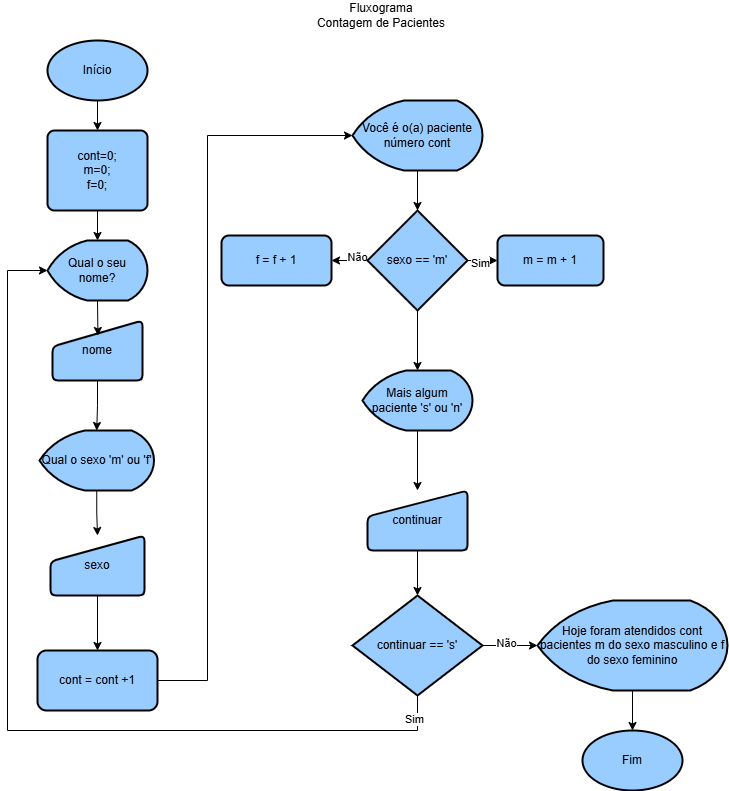

The diagram above was exported from draw.io. Its source (the exported page's mxGraphModel, read from the mxfile embedded in the PNG):
<mxGraphModel dx="1808" dy="1065" grid="1" gridSize="10" guides="1" tooltips="1" connect="1" arrows="1" fold="1" page="1" pageScale="1" pageWidth="827" pageHeight="1169" math="0" shadow="0">
  <root>
    <mxCell id="0" />
    <mxCell id="1" parent="0" />
    <mxCell id="ZWjN4ZA6BRFM6MBmte8f-1" parent="1" style="text;html=1;whiteSpace=wrap;strokeColor=none;fillColor=none;align=center;verticalAlign=middle;rounded=0;" value="Fluxograma&lt;div&gt;Contagem de Pacientes&lt;/div&gt;" vertex="1">
      <mxGeometry height="30" width="150" x="339" y="20" as="geometry" />
    </mxCell>
    <mxCell id="ZWjN4ZA6BRFM6MBmte8f-16" edge="1" parent="1" source="ZWjN4ZA6BRFM6MBmte8f-2" style="edgeStyle=orthogonalEdgeStyle;rounded=0;orthogonalLoop=1;jettySize=auto;html=1;fillColor=#99CCFF;" target="ZWjN4ZA6BRFM6MBmte8f-5" value="">
      <mxGeometry relative="1" as="geometry" />
    </mxCell>
    <mxCell id="ZWjN4ZA6BRFM6MBmte8f-2" parent="1" style="rounded=1;whiteSpace=wrap;html=1;absoluteArcSize=1;arcSize=14;strokeWidth=2;fillColor=#99CCFF;" value="cont=0;&lt;div&gt;m=0;&lt;/div&gt;&lt;div&gt;f=0;&lt;/div&gt;" vertex="1">
      <mxGeometry height="80" width="100" x="80" y="150" as="geometry" />
    </mxCell>
    <mxCell id="ZWjN4ZA6BRFM6MBmte8f-15" edge="1" parent="1" source="ZWjN4ZA6BRFM6MBmte8f-3" style="edgeStyle=orthogonalEdgeStyle;rounded=0;orthogonalLoop=1;jettySize=auto;html=1;fillColor=#99CCFF;" target="ZWjN4ZA6BRFM6MBmte8f-2" value="">
      <mxGeometry relative="1" as="geometry" />
    </mxCell>
    <mxCell id="ZWjN4ZA6BRFM6MBmte8f-3" parent="1" style="strokeWidth=2;html=1;shape=mxgraph.flowchart.start_1;whiteSpace=wrap;fillColor=#99CCFF;" value="Início" vertex="1">
      <mxGeometry height="60" width="100" x="80" y="60" as="geometry" />
    </mxCell>
    <mxCell id="ZWjN4ZA6BRFM6MBmte8f-18" edge="1" parent="1" source="ZWjN4ZA6BRFM6MBmte8f-4" style="edgeStyle=orthogonalEdgeStyle;rounded=0;orthogonalLoop=1;jettySize=auto;html=1;fillColor=#99CCFF;" target="ZWjN4ZA6BRFM6MBmte8f-6" value="">
      <mxGeometry relative="1" as="geometry" />
    </mxCell>
    <mxCell id="ZWjN4ZA6BRFM6MBmte8f-4" parent="1" style="html=1;strokeWidth=2;shape=manualInput;whiteSpace=wrap;rounded=1;size=26;arcSize=11;fillColor=#99CCFF;" value="nome" vertex="1">
      <mxGeometry height="60" width="90" x="85" y="340" as="geometry" />
    </mxCell>
    <mxCell id="ZWjN4ZA6BRFM6MBmte8f-5" parent="1" style="strokeWidth=2;html=1;shape=mxgraph.flowchart.display;whiteSpace=wrap;fillColor=#99CCFF;" value="Qual o seu nome?" vertex="1">
      <mxGeometry height="60" width="100" x="80" y="260" as="geometry" />
    </mxCell>
    <mxCell id="ZWjN4ZA6BRFM6MBmte8f-19" edge="1" parent="1" source="ZWjN4ZA6BRFM6MBmte8f-6" style="edgeStyle=orthogonalEdgeStyle;rounded=0;orthogonalLoop=1;jettySize=auto;html=1;fillColor=#99CCFF;" target="ZWjN4ZA6BRFM6MBmte8f-8" value="">
      <mxGeometry relative="1" as="geometry" />
    </mxCell>
    <mxCell id="ZWjN4ZA6BRFM6MBmte8f-6" parent="1" style="strokeWidth=2;html=1;shape=mxgraph.flowchart.display;whiteSpace=wrap;fillColor=#99CCFF;" value="Qual o sexo 'm' ou 'f'" vertex="1">
      <mxGeometry height="60" width="114.5" x="72" y="450" as="geometry" />
    </mxCell>
    <mxCell id="ZWjN4ZA6BRFM6MBmte8f-20" edge="1" parent="1" source="ZWjN4ZA6BRFM6MBmte8f-8" style="edgeStyle=orthogonalEdgeStyle;rounded=0;orthogonalLoop=1;jettySize=auto;html=1;fillColor=#99CCFF;" target="ZWjN4ZA6BRFM6MBmte8f-9" value="">
      <mxGeometry relative="1" as="geometry" />
    </mxCell>
    <mxCell id="ZWjN4ZA6BRFM6MBmte8f-8" parent="1" style="html=1;strokeWidth=2;shape=manualInput;whiteSpace=wrap;rounded=1;size=26;arcSize=11;fillColor=#99CCFF;" value="sexo" vertex="1">
      <mxGeometry height="60" width="94" x="83" y="555" as="geometry" />
    </mxCell>
    <mxCell id="ZWjN4ZA6BRFM6MBmte8f-9" parent="1" style="rounded=1;whiteSpace=wrap;html=1;strokeWidth=2;fillColor=#99CCFF;" value="cont = cont +1" vertex="1">
      <mxGeometry height="60" width="120" x="70" y="670" as="geometry" />
    </mxCell>
    <mxCell id="ZWjN4ZA6BRFM6MBmte8f-28" edge="1" parent="1" source="ZWjN4ZA6BRFM6MBmte8f-10" style="edgeStyle=orthogonalEdgeStyle;rounded=0;orthogonalLoop=1;jettySize=auto;html=1;fillColor=#99CCFF;" target="ZWjN4ZA6BRFM6MBmte8f-11" value="">
      <mxGeometry relative="1" as="geometry" />
    </mxCell>
    <mxCell id="ZWjN4ZA6BRFM6MBmte8f-10" parent="1" style="strokeWidth=2;html=1;shape=mxgraph.flowchart.display;whiteSpace=wrap;fillColor=#99CCFF;" value="Você é o(a) paciente número cont" vertex="1">
      <mxGeometry height="70" width="130" x="385" y="120" as="geometry" />
    </mxCell>
    <mxCell id="ZWjN4ZA6BRFM6MBmte8f-24" edge="1" parent="1" source="ZWjN4ZA6BRFM6MBmte8f-11" style="edgeStyle=orthogonalEdgeStyle;rounded=0;orthogonalLoop=1;jettySize=auto;html=1;fillColor=#99CCFF;" target="ZWjN4ZA6BRFM6MBmte8f-12" value="">
      <mxGeometry relative="1" as="geometry" />
    </mxCell>
    <mxCell id="ZWjN4ZA6BRFM6MBmte8f-25" connectable="0" parent="ZWjN4ZA6BRFM6MBmte8f-24" style="edgeLabel;html=1;align=center;verticalAlign=middle;resizable=0;points=[];fillColor=#99CCFF;" value="Não" vertex="1">
      <mxGeometry relative="1" x="-0.5156" y="-4" as="geometry">
        <mxPoint x="-1" as="offset" />
      </mxGeometry>
    </mxCell>
    <mxCell id="ZWjN4ZA6BRFM6MBmte8f-26" edge="1" parent="1" source="ZWjN4ZA6BRFM6MBmte8f-11" style="edgeStyle=orthogonalEdgeStyle;rounded=0;orthogonalLoop=1;jettySize=auto;html=1;fillColor=#99CCFF;" target="ZWjN4ZA6BRFM6MBmte8f-13" value="">
      <mxGeometry relative="1" as="geometry" />
    </mxCell>
    <mxCell id="ZWjN4ZA6BRFM6MBmte8f-27" connectable="0" parent="ZWjN4ZA6BRFM6MBmte8f-26" style="edgeLabel;html=1;align=center;verticalAlign=middle;resizable=0;points=[];fillColor=#99CCFF;" value="Sim" vertex="1">
      <mxGeometry relative="1" x="0.112" y="2" as="geometry">
        <mxPoint x="-1" as="offset" />
      </mxGeometry>
    </mxCell>
    <mxCell id="ZWjN4ZA6BRFM6MBmte8f-29" edge="1" parent="1" source="ZWjN4ZA6BRFM6MBmte8f-11" style="edgeStyle=orthogonalEdgeStyle;rounded=0;orthogonalLoop=1;jettySize=auto;html=1;fillColor=#99CCFF;" target="ZWjN4ZA6BRFM6MBmte8f-14" value="">
      <mxGeometry relative="1" as="geometry" />
    </mxCell>
    <mxCell id="ZWjN4ZA6BRFM6MBmte8f-11" parent="1" style="strokeWidth=2;html=1;shape=mxgraph.flowchart.decision;whiteSpace=wrap;fillColor=#99CCFF;" value="sexo == 'm'" vertex="1">
      <mxGeometry height="100" width="100" x="400" y="230" as="geometry" />
    </mxCell>
    <mxCell id="ZWjN4ZA6BRFM6MBmte8f-12" parent="1" style="rounded=1;whiteSpace=wrap;html=1;strokeWidth=2;fillColor=#99CCFF;" value="f = f + 1" vertex="1">
      <mxGeometry height="50" width="110" x="254" y="255" as="geometry" />
    </mxCell>
    <mxCell id="ZWjN4ZA6BRFM6MBmte8f-13" parent="1" style="rounded=1;whiteSpace=wrap;html=1;strokeWidth=2;fillColor=#99CCFF;" value="m = m + 1" vertex="1">
      <mxGeometry height="50" width="106" x="530" y="255" as="geometry" />
    </mxCell>
    <mxCell id="ZWjN4ZA6BRFM6MBmte8f-30" edge="1" parent="1" source="ZWjN4ZA6BRFM6MBmte8f-14" style="edgeStyle=orthogonalEdgeStyle;rounded=0;orthogonalLoop=1;jettySize=auto;html=1;fillColor=#99CCFF;" target="ZWjN4ZA6BRFM6MBmte8f-22" value="">
      <mxGeometry relative="1" as="geometry" />
    </mxCell>
    <mxCell id="ZWjN4ZA6BRFM6MBmte8f-14" parent="1" style="strokeWidth=2;html=1;shape=mxgraph.flowchart.display;whiteSpace=wrap;fillColor=#99CCFF;" value="Mais algum paciente 's' ou 'n'" vertex="1">
      <mxGeometry height="60" width="110" x="395" y="390" as="geometry" />
    </mxCell>
    <mxCell id="ZWjN4ZA6BRFM6MBmte8f-17" edge="1" parent="1" source="ZWjN4ZA6BRFM6MBmte8f-5" style="edgeStyle=orthogonalEdgeStyle;rounded=0;orthogonalLoop=1;jettySize=auto;html=1;exitX=0.5;exitY=1;exitDx=0;exitDy=0;exitPerimeter=0;entryX=0.505;entryY=0.25;entryDx=0;entryDy=0;entryPerimeter=0;fillColor=#99CCFF;" target="ZWjN4ZA6BRFM6MBmte8f-4">
      <mxGeometry relative="1" as="geometry" />
    </mxCell>
    <mxCell id="ZWjN4ZA6BRFM6MBmte8f-21" edge="1" parent="1" source="ZWjN4ZA6BRFM6MBmte8f-9" style="edgeStyle=orthogonalEdgeStyle;rounded=0;orthogonalLoop=1;jettySize=auto;html=1;entryX=0;entryY=0.5;entryDx=0;entryDy=0;entryPerimeter=0;fillColor=#99CCFF;" target="ZWjN4ZA6BRFM6MBmte8f-10">
      <mxGeometry relative="1" as="geometry">
        <Array as="points">
          <mxPoint x="240" y="700" />
          <mxPoint x="240" y="155" />
        </Array>
      </mxGeometry>
    </mxCell>
    <mxCell id="ZWjN4ZA6BRFM6MBmte8f-31" edge="1" parent="1" source="ZWjN4ZA6BRFM6MBmte8f-22" style="edgeStyle=orthogonalEdgeStyle;rounded=0;orthogonalLoop=1;jettySize=auto;html=1;fillColor=#99CCFF;" target="ZWjN4ZA6BRFM6MBmte8f-23" value="">
      <mxGeometry relative="1" as="geometry" />
    </mxCell>
    <mxCell id="ZWjN4ZA6BRFM6MBmte8f-22" parent="1" style="html=1;strokeWidth=2;shape=manualInput;whiteSpace=wrap;rounded=1;size=26;arcSize=11;fillColor=#99CCFF;" value="continuar" vertex="1">
      <mxGeometry height="60" width="100" x="400" y="510" as="geometry" />
    </mxCell>
    <mxCell id="ZWjN4ZA6BRFM6MBmte8f-34" edge="1" parent="1" source="ZWjN4ZA6BRFM6MBmte8f-23" style="edgeStyle=orthogonalEdgeStyle;rounded=0;orthogonalLoop=1;jettySize=auto;html=1;fillColor=#99CCFF;" target="ZWjN4ZA6BRFM6MBmte8f-32" value="">
      <mxGeometry relative="1" as="geometry" />
    </mxCell>
    <mxCell id="ZWjN4ZA6BRFM6MBmte8f-35" connectable="0" parent="ZWjN4ZA6BRFM6MBmte8f-34" style="edgeLabel;html=1;align=center;verticalAlign=middle;resizable=0;points=[];fillColor=#99CCFF;" value="Não" vertex="1">
      <mxGeometry relative="1" x="-0.1668" y="3" as="geometry">
        <mxPoint as="offset" />
      </mxGeometry>
    </mxCell>
    <mxCell id="ZWjN4ZA6BRFM6MBmte8f-23" parent="1" style="strokeWidth=2;html=1;shape=mxgraph.flowchart.decision;whiteSpace=wrap;fillColor=#99CCFF;" value="continuar == 's'" vertex="1">
      <mxGeometry height="100" width="130" x="385" y="615" as="geometry" />
    </mxCell>
    <mxCell id="ZWjN4ZA6BRFM6MBmte8f-36" edge="1" parent="1" source="ZWjN4ZA6BRFM6MBmte8f-32" style="edgeStyle=orthogonalEdgeStyle;rounded=0;orthogonalLoop=1;jettySize=auto;html=1;fillColor=#99CCFF;" target="ZWjN4ZA6BRFM6MBmte8f-33" value="">
      <mxGeometry relative="1" as="geometry" />
    </mxCell>
    <mxCell id="ZWjN4ZA6BRFM6MBmte8f-32" parent="1" style="strokeWidth=2;html=1;shape=mxgraph.flowchart.display;whiteSpace=wrap;fillColor=#99CCFF;" value="Hoje foram atendidos cont pacientes m do sexo masculino e f do sexo feminino" vertex="1">
      <mxGeometry height="90" width="190" x="570" y="620" as="geometry" />
    </mxCell>
    <mxCell id="ZWjN4ZA6BRFM6MBmte8f-33" parent="1" style="strokeWidth=2;html=1;shape=mxgraph.flowchart.start_1;whiteSpace=wrap;fillColor=#99CCFF;" value="Fim" vertex="1">
      <mxGeometry height="60" width="100" x="615" y="750" as="geometry" />
    </mxCell>
    <mxCell id="ZWjN4ZA6BRFM6MBmte8f-38" edge="1" parent="1" source="ZWjN4ZA6BRFM6MBmte8f-23" style="edgeStyle=orthogonalEdgeStyle;rounded=0;orthogonalLoop=1;jettySize=auto;html=1;entryX=0;entryY=0.5;entryDx=0;entryDy=0;entryPerimeter=0;fillColor=#99CCFF;" target="ZWjN4ZA6BRFM6MBmte8f-5">
      <mxGeometry relative="1" as="geometry">
        <Array as="points">
          <mxPoint x="450" y="750" />
          <mxPoint x="40" y="750" />
          <mxPoint x="40" y="290" />
        </Array>
      </mxGeometry>
    </mxCell>
    <mxCell id="ZWjN4ZA6BRFM6MBmte8f-39" connectable="0" parent="ZWjN4ZA6BRFM6MBmte8f-38" style="edgeLabel;html=1;align=center;verticalAlign=middle;resizable=0;points=[];fillColor=#99CCFF;" value="Sim" vertex="1">
      <mxGeometry relative="1" x="-0.9508" y="-4" as="geometry">
        <mxPoint as="offset" />
      </mxGeometry>
    </mxCell>
  </root>
</mxGraphModel>